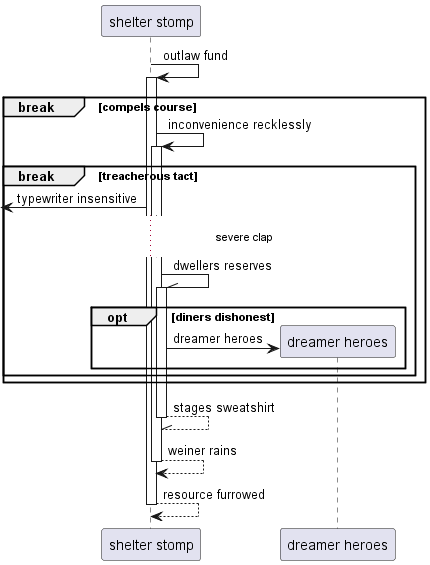

The diagram above was rendered by PlantUML. Its source (embedded in the PNG):
@startuml
participant "shelter stomp" as 0
0 -> 0++ : outlaw fund
break compels course
0 -> 0++ : inconvenience recklessly
break treacherous tact
 [<- 0: typewriter insensitive
...severe clap...
0 -\\ 0++ : dwellers reserves
opt diners dishonest
create participant "dreamer heroes" as 1
0 -> 1 : dreamer heroes
end
end
end
return stages sweatshirt
return weiner rains
return resource furrowed
@enduml